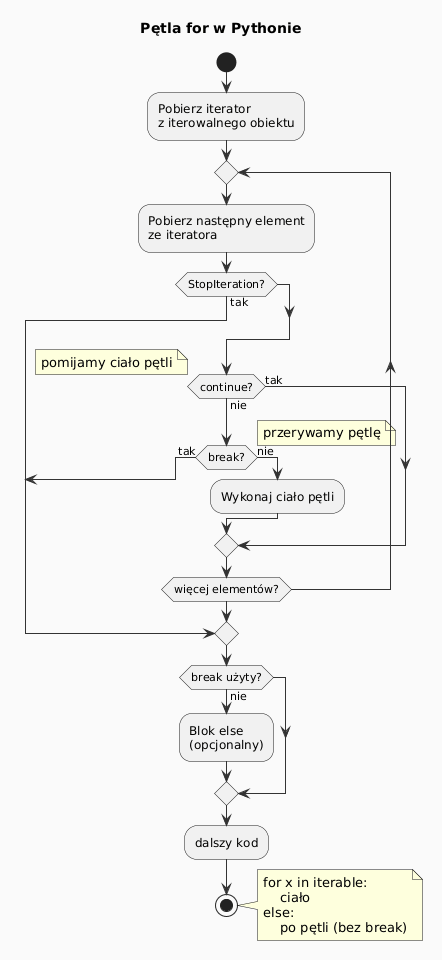

The diagram above was rendered by PlantUML. Its source (embedded in the PNG):
@startuml
skinparam backgroundColor #FAFAFA
skinparam ArrowColor #333333

title Pętla for w Pythonie

start

:Pobierz iterator\nz iterowalnego obiektu;

repeat
  :Pobierz następny element\nze iteratora;
  if (StopIteration?) then (tak)
    break
  endif
  if (continue?) then (tak)
    note right: pomijamy ciało pętli
  else (nie)
    if (break?) then (tak)
      note right: przerywamy pętlę
      break
    else (nie)
      :Wykonaj ciało pętli;
    endif
  endif
repeat while (więcej elementów?)

if (break użyty?) then (nie)
  :Blok else\n(opcjonalny);
endif

:dalszy kod;

stop

note right
  for x in iterable:
      ciało
  else:
      po pętli (bez break)
end note
@enduml